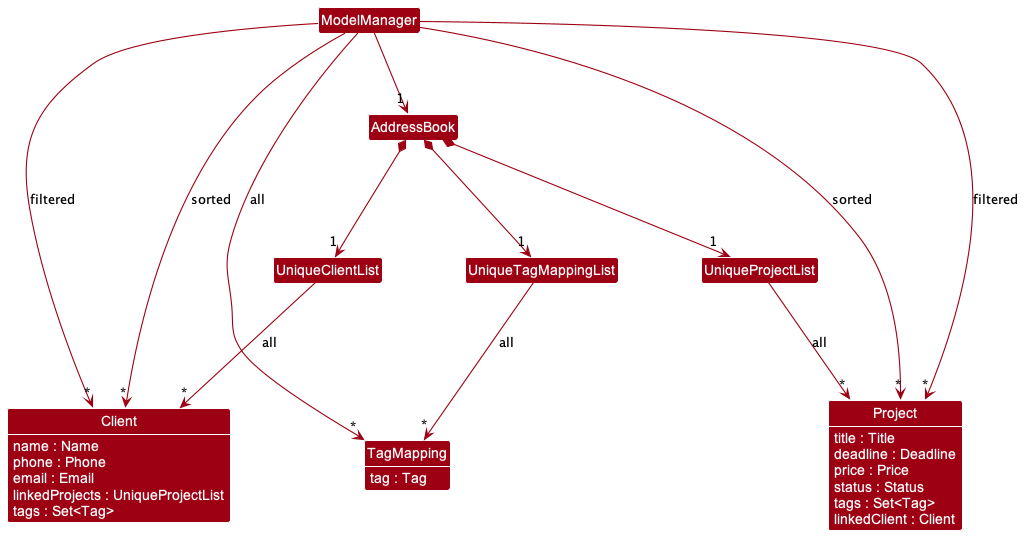

The diagram above was rendered by PlantUML. Its source (embedded in the PNG):
@startuml
!include style.puml
skinparam arrowThickness 1.1
skinparam arrowColor MODEL_COLOR
skinparam classBackgroundColor MODEL_COLOR

Class AddressBook
Class ModelManager

Class UniqueClientList
Class Client

Class UniqueProjectList
Class Project

Class UniqueTagMappingList
Class TagMapping

AddressBook *--> "1" UniqueClientList
AddressBook *--> "1" UniqueProjectList
AddressBook *--> "1" UniqueTagMappingList
UniqueClientList --> "*" Client : all
UniqueProjectList --> "*" Project : all
UniqueTagMappingList --> "*" TagMapping : all

ModelManager --> "1" AddressBook

ModelManager -->"*" Client : filtered
ModelManager -->"*" Client : sorted
ModelManager -->"*" Project : filtered
ModelManager -->"*" Project : sorted
ModelManager -->"*" TagMapping : all

Client : name : Name
Client : phone : Phone
Client : email : Email
Client : linkedProjects : UniqueProjectList
Client : tags : Set<Tag>

TagMapping : tag : Tag

Project : title : Title
Project : deadline : Deadline
Project : price : Price
Project : status : Status
Project : tags : Set<Tag>
Project : linkedClient : Client

@enduml